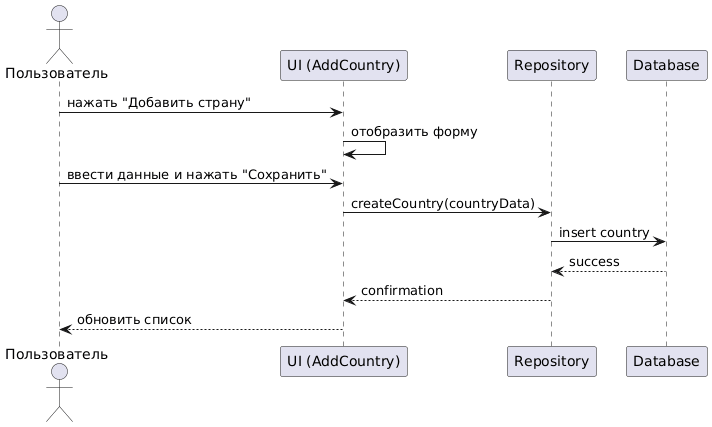

The diagram above was rendered by PlantUML. Its source (embedded in the PNG):
@startuml
actor Пользователь
participant "UI (AddCountry)" as UI
participant "Repository" as Repo
participant "Database" as DB

Пользователь -> UI: нажать "Добавить страну"
UI -> UI: отобразить форму
Пользователь -> UI: ввести данные и нажать "Сохранить"
UI -> Repo: createCountry(countryData)
Repo -> DB: insert country
DB --> Repo: success
Repo --> UI: confirmation
UI --> Пользователь: обновить список
@enduml